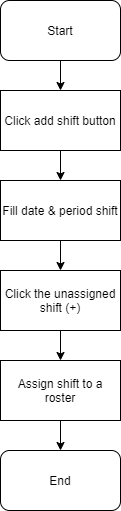

The diagram above was exported from draw.io. Its source (the exported page's mxGraphModel, read from the mxfile embedded in the PNG):
<mxGraphModel dx="1422" dy="832" grid="1" gridSize="10" guides="1" tooltips="1" connect="1" arrows="1" fold="1" page="1" pageScale="1" pageWidth="850" pageHeight="1100" math="0" shadow="0">
  <root>
    <mxCell id="0" />
    <mxCell id="1" parent="0" />
    <mxCell id="YUB5tipBNxyK0eAHBUZ1-4" style="edgeStyle=orthogonalEdgeStyle;rounded=0;orthogonalLoop=1;jettySize=auto;html=1;exitX=0.5;exitY=1;exitDx=0;exitDy=0;entryX=0.5;entryY=0;entryDx=0;entryDy=0;" edge="1" parent="1" source="YUB5tipBNxyK0eAHBUZ1-1" target="YUB5tipBNxyK0eAHBUZ1-3">
      <mxGeometry relative="1" as="geometry" />
    </mxCell>
    <mxCell id="YUB5tipBNxyK0eAHBUZ1-1" value="Click add shift button" style="rounded=0;whiteSpace=wrap;html=1;" vertex="1" parent="1">
      <mxGeometry x="130" y="140" width="120" height="60" as="geometry" />
    </mxCell>
    <mxCell id="YUB5tipBNxyK0eAHBUZ1-8" style="edgeStyle=orthogonalEdgeStyle;rounded=0;orthogonalLoop=1;jettySize=auto;html=1;exitX=0.5;exitY=1;exitDx=0;exitDy=0;" edge="1" parent="1" source="YUB5tipBNxyK0eAHBUZ1-3" target="YUB5tipBNxyK0eAHBUZ1-7">
      <mxGeometry relative="1" as="geometry" />
    </mxCell>
    <mxCell id="YUB5tipBNxyK0eAHBUZ1-3" value="Fill date &amp;amp; period shift" style="rounded=0;whiteSpace=wrap;html=1;" vertex="1" parent="1">
      <mxGeometry x="130" y="230" width="120" height="60" as="geometry" />
    </mxCell>
    <mxCell id="YUB5tipBNxyK0eAHBUZ1-6" style="edgeStyle=orthogonalEdgeStyle;rounded=0;orthogonalLoop=1;jettySize=auto;html=1;exitX=0.5;exitY=1;exitDx=0;exitDy=0;entryX=0.5;entryY=0;entryDx=0;entryDy=0;" edge="1" parent="1" source="YUB5tipBNxyK0eAHBUZ1-5" target="YUB5tipBNxyK0eAHBUZ1-1">
      <mxGeometry relative="1" as="geometry" />
    </mxCell>
    <mxCell id="YUB5tipBNxyK0eAHBUZ1-5" value="Start" style="rounded=1;whiteSpace=wrap;html=1;" vertex="1" parent="1">
      <mxGeometry x="130" y="50" width="120" height="60" as="geometry" />
    </mxCell>
    <mxCell id="YUB5tipBNxyK0eAHBUZ1-10" style="edgeStyle=orthogonalEdgeStyle;rounded=0;orthogonalLoop=1;jettySize=auto;html=1;exitX=0.5;exitY=1;exitDx=0;exitDy=0;entryX=0.5;entryY=0;entryDx=0;entryDy=0;" edge="1" parent="1" source="YUB5tipBNxyK0eAHBUZ1-7" target="YUB5tipBNxyK0eAHBUZ1-9">
      <mxGeometry relative="1" as="geometry" />
    </mxCell>
    <mxCell id="YUB5tipBNxyK0eAHBUZ1-7" value="Click the unassigned shift (+)" style="rounded=0;whiteSpace=wrap;html=1;" vertex="1" parent="1">
      <mxGeometry x="130" y="320" width="120" height="60" as="geometry" />
    </mxCell>
    <mxCell id="YUB5tipBNxyK0eAHBUZ1-12" style="edgeStyle=orthogonalEdgeStyle;rounded=0;orthogonalLoop=1;jettySize=auto;html=1;exitX=0.5;exitY=1;exitDx=0;exitDy=0;entryX=0.5;entryY=0;entryDx=0;entryDy=0;" edge="1" parent="1" source="YUB5tipBNxyK0eAHBUZ1-9" target="YUB5tipBNxyK0eAHBUZ1-11">
      <mxGeometry relative="1" as="geometry" />
    </mxCell>
    <mxCell id="YUB5tipBNxyK0eAHBUZ1-9" value="Assign shift to a roster" style="rounded=0;whiteSpace=wrap;html=1;" vertex="1" parent="1">
      <mxGeometry x="130" y="410" width="120" height="60" as="geometry" />
    </mxCell>
    <mxCell id="YUB5tipBNxyK0eAHBUZ1-11" value="End" style="rounded=1;whiteSpace=wrap;html=1;" vertex="1" parent="1">
      <mxGeometry x="130" y="500" width="120" height="60" as="geometry" />
    </mxCell>
  </root>
</mxGraphModel>